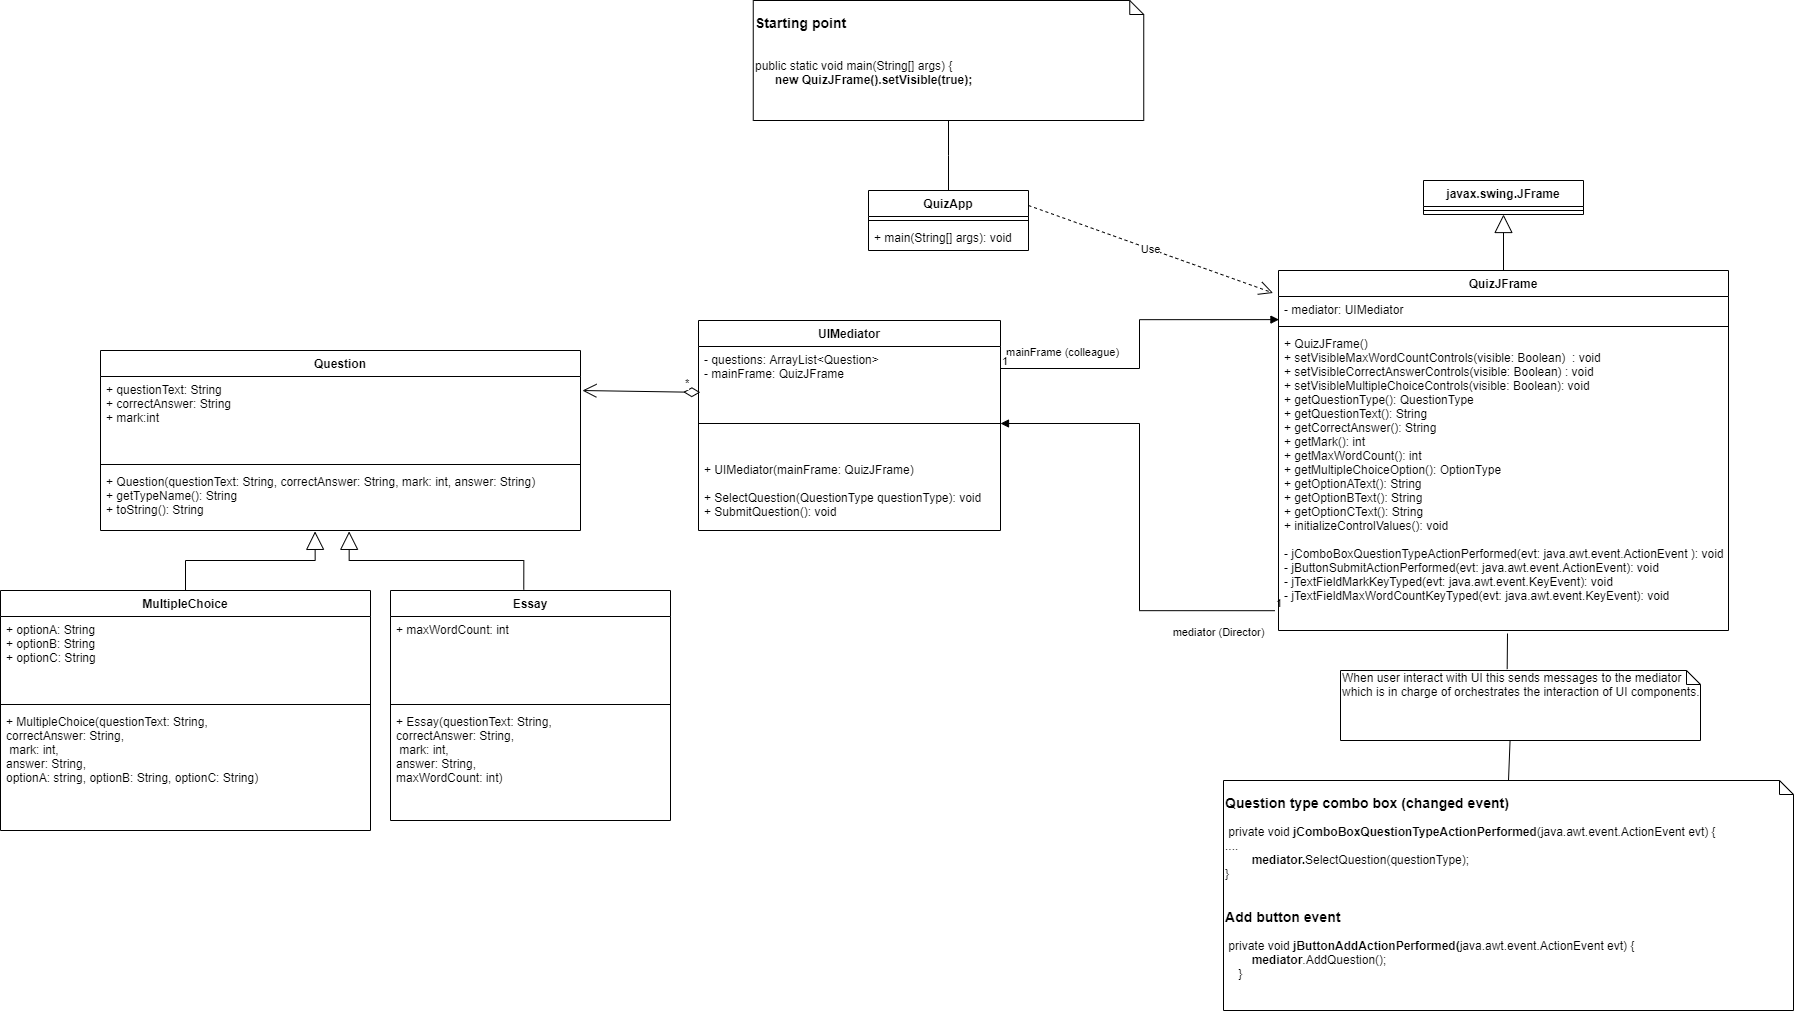

The diagram above was exported from draw.io. Its source (the exported page's mxGraphModel, read from the mxfile embedded in the PNG):
<mxGraphModel dx="2427" dy="1078" grid="1" gridSize="10" guides="1" tooltips="1" connect="1" arrows="1" fold="1" page="1" pageScale="1" pageWidth="827" pageHeight="1169" math="0" shadow="0">
  <root>
    <mxCell id="WIyWlLk6GJQsqaUBKTNV-0" />
    <mxCell id="WIyWlLk6GJQsqaUBKTNV-1" parent="WIyWlLk6GJQsqaUBKTNV-0" />
    <mxCell id="cKxrq7ZQvol2hT0ak3_m-25" style="edgeStyle=orthogonalEdgeStyle;rounded=0;orthogonalLoop=1;jettySize=auto;html=1;endArrow=none;endFill=0;" parent="WIyWlLk6GJQsqaUBKTNV-1" source="cKxrq7ZQvol2hT0ak3_m-0" target="cKxrq7ZQvol2hT0ak3_m-24" edge="1">
      <mxGeometry relative="1" as="geometry" />
    </mxCell>
    <mxCell id="cKxrq7ZQvol2hT0ak3_m-10" value="Use" style="endArrow=open;endSize=12;dashed=1;html=1;exitX=1;exitY=0.25;exitDx=0;exitDy=0;entryX=-0.012;entryY=-0.136;entryDx=0;entryDy=0;entryPerimeter=0;" parent="WIyWlLk6GJQsqaUBKTNV-1" source="cKxrq7ZQvol2hT0ak3_m-0" target="cKxrq7ZQvol2hT0ak3_m-5" edge="1">
      <mxGeometry width="160" relative="1" as="geometry">
        <mxPoint x="228" y="440" as="sourcePoint" />
        <mxPoint x="388" y="440" as="targetPoint" />
      </mxGeometry>
    </mxCell>
    <mxCell id="cKxrq7ZQvol2hT0ak3_m-16" value="javax.swing.JFrame" style="swimlane;fontStyle=1;align=center;verticalAlign=top;childLayout=stackLayout;horizontal=1;startSize=26;horizontalStack=0;resizeParent=1;resizeParentMax=0;resizeLast=0;collapsible=1;marginBottom=0;" parent="WIyWlLk6GJQsqaUBKTNV-1" vertex="1">
      <mxGeometry x="603" y="360" width="160" height="34" as="geometry" />
    </mxCell>
    <mxCell id="cKxrq7ZQvol2hT0ak3_m-18" value="" style="line;strokeWidth=1;fillColor=none;align=left;verticalAlign=middle;spacingTop=-1;spacingLeft=3;spacingRight=3;rotatable=0;labelPosition=right;points=[];portConstraint=eastwest;" parent="cKxrq7ZQvol2hT0ak3_m-16" vertex="1">
      <mxGeometry y="26" width="160" height="8" as="geometry" />
    </mxCell>
    <mxCell id="cKxrq7ZQvol2hT0ak3_m-22" value="&lt;h3&gt;Question type combo box (changed event)&lt;/h3&gt;&amp;nbsp;private void&lt;b&gt; jComboBoxQuestionTypeActionPerformed&lt;/b&gt;(java.awt.event.ActionEvent evt) {&lt;br&gt;....&lt;br&gt;&lt;b&gt;&amp;nbsp; &amp;nbsp; &amp;nbsp; &amp;nbsp; mediator.&lt;/b&gt;SelectQuestion(questionType);&lt;br&gt;}&lt;br&gt;&lt;br&gt;&lt;h3&gt;Add button event&lt;/h3&gt;&lt;div&gt;&amp;nbsp;private void&lt;b&gt; jButtonAddActionPerformed(&lt;/b&gt;java.awt.event.ActionEvent evt) {&amp;nbsp; &amp;nbsp; &amp;nbsp;&lt;/div&gt;&lt;div&gt;&amp;nbsp; &amp;nbsp; &amp;nbsp; &amp;nbsp; &lt;b&gt;mediator&lt;/b&gt;.AddQuestion();&lt;/div&gt;&lt;div&gt;&amp;nbsp; &amp;nbsp; }&amp;nbsp; &amp;nbsp; &amp;nbsp; &amp;nbsp; &amp;nbsp; &amp;nbsp;&amp;nbsp;&lt;/div&gt;" style="shape=note;whiteSpace=wrap;html=1;size=14;verticalAlign=top;align=left;spacingTop=-6;" parent="WIyWlLk6GJQsqaUBKTNV-1" vertex="1">
      <mxGeometry x="403" y="960" width="570" height="230" as="geometry" />
    </mxCell>
    <mxCell id="cKxrq7ZQvol2hT0ak3_m-24" value="&lt;h3&gt;Starting point&lt;/h3&gt;&lt;div&gt;&lt;br&gt;&lt;/div&gt;&lt;div&gt;public static void main(String[] args) {&lt;/div&gt;&lt;div&gt;&amp;nbsp; &amp;nbsp; &amp;nbsp;&lt;b&gt; new QuizJFrame().setVisible(true);&lt;/b&gt;&lt;/div&gt;" style="shape=note;whiteSpace=wrap;html=1;size=14;verticalAlign=top;align=left;spacingTop=-6;" parent="WIyWlLk6GJQsqaUBKTNV-1" vertex="1">
      <mxGeometry x="-67.25" y="180" width="390.5" height="120" as="geometry" />
    </mxCell>
    <mxCell id="cKxrq7ZQvol2hT0ak3_m-30" value="mainFrame (colleague)" style="endArrow=block;endFill=1;html=1;edgeStyle=orthogonalEdgeStyle;align=left;verticalAlign=top;entryX=0.001;entryY=0.889;entryDx=0;entryDy=0;entryPerimeter=0;exitX=1;exitY=0.5;exitDx=0;exitDy=0;rounded=0;" parent="WIyWlLk6GJQsqaUBKTNV-1" source="cKxrq7ZQvol2hT0ak3_m-12" target="cKxrq7ZQvol2hT0ak3_m-5" edge="1">
      <mxGeometry x="0.0251" y="135" relative="1" as="geometry">
        <mxPoint x="248" y="590" as="sourcePoint" />
        <mxPoint x="278" y="620" as="targetPoint" />
        <mxPoint as="offset" />
      </mxGeometry>
    </mxCell>
    <mxCell id="cKxrq7ZQvol2hT0ak3_m-31" value="1" style="edgeLabel;resizable=0;html=1;align=left;verticalAlign=bottom;" parent="cKxrq7ZQvol2hT0ak3_m-30" connectable="0" vertex="1">
      <mxGeometry x="-1" relative="1" as="geometry" />
    </mxCell>
    <mxCell id="cKxrq7ZQvol2hT0ak3_m-32" value="" style="endArrow=block;endFill=1;html=1;edgeStyle=orthogonalEdgeStyle;align=left;verticalAlign=top;exitX=-0.008;exitY=0.934;exitDx=0;exitDy=0;exitPerimeter=0;rounded=0;" parent="WIyWlLk6GJQsqaUBKTNV-1" source="cKxrq7ZQvol2hT0ak3_m-7" target="cKxrq7ZQvol2hT0ak3_m-13" edge="1">
      <mxGeometry x="-1" relative="1" as="geometry">
        <mxPoint x="438" y="620" as="sourcePoint" />
        <mxPoint x="238" y="668" as="targetPoint" />
      </mxGeometry>
    </mxCell>
    <mxCell id="cKxrq7ZQvol2hT0ak3_m-33" value="1" style="edgeLabel;resizable=0;html=1;align=left;verticalAlign=bottom;" parent="cKxrq7ZQvol2hT0ak3_m-32" connectable="0" vertex="1">
      <mxGeometry x="-1" relative="1" as="geometry" />
    </mxCell>
    <mxCell id="cKxrq7ZQvol2hT0ak3_m-34" value="mediator (Director)" style="edgeLabel;html=1;align=center;verticalAlign=middle;resizable=0;points=[];" parent="cKxrq7ZQvol2hT0ak3_m-32" vertex="1" connectable="0">
      <mxGeometry x="-0.5095" y="5" relative="1" as="geometry">
        <mxPoint x="56" y="16.380000000000003" as="offset" />
      </mxGeometry>
    </mxCell>
    <mxCell id="cKxrq7ZQvol2hT0ak3_m-35" value="*" style="endArrow=open;html=1;endSize=12;startArrow=diamondThin;startSize=14;startFill=0;align=left;verticalAlign=bottom;exitX=0.006;exitY=1.042;exitDx=0;exitDy=0;exitPerimeter=0;rounded=0;entryX=1.004;entryY=0.167;entryDx=0;entryDy=0;entryPerimeter=0;" parent="WIyWlLk6GJQsqaUBKTNV-1" source="cKxrq7ZQvol2hT0ak3_m-12" target="bSMC3ulHVK3-SpuFmjo_-9" edge="1">
      <mxGeometry x="-0.7175" relative="1" as="geometry">
        <mxPoint x="-422" y="850" as="sourcePoint" />
        <mxPoint x="-222" y="580" as="targetPoint" />
        <mxPoint as="offset" />
      </mxGeometry>
    </mxCell>
    <mxCell id="cKxrq7ZQvol2hT0ak3_m-0" value="QuizApp" style="swimlane;fontStyle=1;align=center;verticalAlign=top;childLayout=stackLayout;horizontal=1;startSize=26;horizontalStack=0;resizeParent=1;resizeParentMax=0;resizeLast=0;collapsible=1;marginBottom=0;" parent="WIyWlLk6GJQsqaUBKTNV-1" vertex="1">
      <mxGeometry x="48" y="370" width="160" height="60" as="geometry" />
    </mxCell>
    <mxCell id="cKxrq7ZQvol2hT0ak3_m-2" value="" style="line;strokeWidth=1;fillColor=none;align=left;verticalAlign=middle;spacingTop=-1;spacingLeft=3;spacingRight=3;rotatable=0;labelPosition=right;points=[];portConstraint=eastwest;" parent="cKxrq7ZQvol2hT0ak3_m-0" vertex="1">
      <mxGeometry y="26" width="160" height="8" as="geometry" />
    </mxCell>
    <mxCell id="cKxrq7ZQvol2hT0ak3_m-3" value="+ main(String[] args): void" style="text;strokeColor=none;fillColor=none;align=left;verticalAlign=top;spacingLeft=4;spacingRight=4;overflow=hidden;rotatable=0;points=[[0,0.5],[1,0.5]];portConstraint=eastwest;" parent="cKxrq7ZQvol2hT0ak3_m-0" vertex="1">
      <mxGeometry y="34" width="160" height="26" as="geometry" />
    </mxCell>
    <mxCell id="cKxrq7ZQvol2hT0ak3_m-4" value="QuizJFrame" style="swimlane;fontStyle=1;align=center;verticalAlign=top;childLayout=stackLayout;horizontal=1;startSize=26;horizontalStack=0;resizeParent=1;resizeParentMax=0;resizeLast=0;collapsible=1;marginBottom=0;" parent="WIyWlLk6GJQsqaUBKTNV-1" vertex="1">
      <mxGeometry x="458" y="450" width="450" height="360" as="geometry" />
    </mxCell>
    <mxCell id="cKxrq7ZQvol2hT0ak3_m-5" value="- mediator: UIMediator " style="text;strokeColor=none;fillColor=none;align=left;verticalAlign=top;spacingLeft=4;spacingRight=4;overflow=hidden;rotatable=0;points=[[0,0.5],[1,0.5]];portConstraint=eastwest;" parent="cKxrq7ZQvol2hT0ak3_m-4" vertex="1">
      <mxGeometry y="26" width="450" height="26" as="geometry" />
    </mxCell>
    <mxCell id="cKxrq7ZQvol2hT0ak3_m-6" value="" style="line;strokeWidth=1;fillColor=none;align=left;verticalAlign=middle;spacingTop=-1;spacingLeft=3;spacingRight=3;rotatable=0;labelPosition=right;points=[];portConstraint=eastwest;" parent="cKxrq7ZQvol2hT0ak3_m-4" vertex="1">
      <mxGeometry y="52" width="450" height="8" as="geometry" />
    </mxCell>
    <mxCell id="cKxrq7ZQvol2hT0ak3_m-7" value="+ QuizJFrame()&#10;+ setVisibleMaxWordCountControls(visible: Boolean)  : void&#10;+ setVisibleCorrectAnswerControls(visible: Boolean) : void&#10;+ setVisibleMultipleChoiceControls(visible: Boolean): void&#10;+ getQuestionType(): QuestionType&#10;+ getQuestionText(): String&#10;+ getCorrectAnswer(): String&#10;+ getMark(): int&#10;+ getMaxWordCount(): int &#10;+ getMultipleChoiceOption(): OptionType&#10;+ getOptionAText(): String&#10;+ getOptionBText(): String&#10;+ getOptionCText(): String&#10;+ initializeControlValues(): void&#10;&#10;- jComboBoxQuestionTypeActionPerformed(evt: java.awt.event.ActionEvent ): void &#10;- jButtonSubmitActionPerformed(evt: java.awt.event.ActionEvent): void&#10;- jTextFieldMarkKeyTyped(evt: java.awt.event.KeyEvent): void&#10;- jTextFieldMaxWordCountKeyTyped(evt: java.awt.event.KeyEvent): void     " style="text;strokeColor=none;fillColor=none;align=left;verticalAlign=top;spacingLeft=4;spacingRight=4;overflow=hidden;rotatable=0;points=[[0,0.5],[1,0.5]];portConstraint=eastwest;" parent="cKxrq7ZQvol2hT0ak3_m-4" vertex="1">
      <mxGeometry y="60" width="450" height="300" as="geometry" />
    </mxCell>
    <mxCell id="cKxrq7ZQvol2hT0ak3_m-11" value="UIMediator" style="swimlane;fontStyle=1;align=center;verticalAlign=top;childLayout=stackLayout;horizontal=1;startSize=26;horizontalStack=0;resizeParent=1;resizeParentMax=0;resizeLast=0;collapsible=1;marginBottom=0;" parent="WIyWlLk6GJQsqaUBKTNV-1" vertex="1">
      <mxGeometry x="-122" y="500" width="302" height="210" as="geometry" />
    </mxCell>
    <mxCell id="cKxrq7ZQvol2hT0ak3_m-12" value="- questions: ArrayList&lt;Question&gt; &#10;- mainFrame: QuizJFrame" style="text;strokeColor=none;fillColor=none;align=left;verticalAlign=top;spacingLeft=4;spacingRight=4;overflow=hidden;rotatable=0;points=[[0,0.5],[1,0.5]];portConstraint=eastwest;" parent="cKxrq7ZQvol2hT0ak3_m-11" vertex="1">
      <mxGeometry y="26" width="302" height="44" as="geometry" />
    </mxCell>
    <mxCell id="cKxrq7ZQvol2hT0ak3_m-13" value="" style="line;strokeWidth=1;fillColor=none;align=left;verticalAlign=middle;spacingTop=-1;spacingLeft=3;spacingRight=3;rotatable=0;labelPosition=right;points=[];portConstraint=eastwest;" parent="cKxrq7ZQvol2hT0ak3_m-11" vertex="1">
      <mxGeometry y="70" width="302" height="66" as="geometry" />
    </mxCell>
    <mxCell id="cKxrq7ZQvol2hT0ak3_m-14" value="+ UIMediator(mainFrame: QuizJFrame) &#10;&#10;+ SelectQuestion(QuestionType questionType): void&#10;+ SubmitQuestion(): void " style="text;strokeColor=none;fillColor=none;align=left;verticalAlign=top;spacingLeft=4;spacingRight=4;overflow=hidden;rotatable=0;points=[[0,0.5],[1,0.5]];portConstraint=eastwest;" parent="cKxrq7ZQvol2hT0ak3_m-11" vertex="1">
      <mxGeometry y="136" width="302" height="74" as="geometry" />
    </mxCell>
    <mxCell id="bSMC3ulHVK3-SpuFmjo_-16" value="Essay" style="swimlane;fontStyle=1;align=center;verticalAlign=top;childLayout=stackLayout;horizontal=1;startSize=26;horizontalStack=0;resizeParent=1;resizeParentMax=0;resizeLast=0;collapsible=1;marginBottom=0;" parent="WIyWlLk6GJQsqaUBKTNV-1" vertex="1">
      <mxGeometry x="-430" y="770" width="280" height="230" as="geometry" />
    </mxCell>
    <mxCell id="bSMC3ulHVK3-SpuFmjo_-17" value="+ maxWordCount: int" style="text;strokeColor=none;fillColor=none;align=left;verticalAlign=top;spacingLeft=4;spacingRight=4;overflow=hidden;rotatable=0;points=[[0,0.5],[1,0.5]];portConstraint=eastwest;" parent="bSMC3ulHVK3-SpuFmjo_-16" vertex="1">
      <mxGeometry y="26" width="280" height="84" as="geometry" />
    </mxCell>
    <mxCell id="bSMC3ulHVK3-SpuFmjo_-18" value="" style="line;strokeWidth=1;fillColor=none;align=left;verticalAlign=middle;spacingTop=-1;spacingLeft=3;spacingRight=3;rotatable=0;labelPosition=right;points=[];portConstraint=eastwest;" parent="bSMC3ulHVK3-SpuFmjo_-16" vertex="1">
      <mxGeometry y="110" width="280" height="8" as="geometry" />
    </mxCell>
    <mxCell id="bSMC3ulHVK3-SpuFmjo_-19" value="+ Essay(questionText: String,&#10;correctAnswer: String,&#10; mark: int, &#10;answer: String,&#10;maxWordCount: int)" style="text;strokeColor=none;fillColor=none;align=left;verticalAlign=top;spacingLeft=4;spacingRight=4;overflow=hidden;rotatable=0;points=[[0,0.5],[1,0.5]];portConstraint=eastwest;" parent="bSMC3ulHVK3-SpuFmjo_-16" vertex="1">
      <mxGeometry y="118" width="280" height="112" as="geometry" />
    </mxCell>
    <mxCell id="bSMC3ulHVK3-SpuFmjo_-8" value="Question" style="swimlane;fontStyle=1;align=center;verticalAlign=top;childLayout=stackLayout;horizontal=1;startSize=26;horizontalStack=0;resizeParent=1;resizeParentMax=0;resizeLast=0;collapsible=1;marginBottom=0;" parent="WIyWlLk6GJQsqaUBKTNV-1" vertex="1">
      <mxGeometry x="-720" y="530" width="480" height="180" as="geometry" />
    </mxCell>
    <mxCell id="bSMC3ulHVK3-SpuFmjo_-9" value="+ questionText: String&#10;+ correctAnswer: String&#10;+ mark:int" style="text;strokeColor=none;fillColor=none;align=left;verticalAlign=top;spacingLeft=4;spacingRight=4;overflow=hidden;rotatable=0;points=[[0,0.5],[1,0.5]];portConstraint=eastwest;" parent="bSMC3ulHVK3-SpuFmjo_-8" vertex="1">
      <mxGeometry y="26" width="480" height="84" as="geometry" />
    </mxCell>
    <mxCell id="bSMC3ulHVK3-SpuFmjo_-10" value="" style="line;strokeWidth=1;fillColor=none;align=left;verticalAlign=middle;spacingTop=-1;spacingLeft=3;spacingRight=3;rotatable=0;labelPosition=right;points=[];portConstraint=eastwest;" parent="bSMC3ulHVK3-SpuFmjo_-8" vertex="1">
      <mxGeometry y="110" width="480" height="8" as="geometry" />
    </mxCell>
    <mxCell id="bSMC3ulHVK3-SpuFmjo_-11" value="+ Question(questionText: String, correctAnswer: String, mark: int, answer: String)&#10;+ getTypeName(): String    &#10;+ toString(): String" style="text;strokeColor=none;fillColor=none;align=left;verticalAlign=top;spacingLeft=4;spacingRight=4;overflow=hidden;rotatable=0;points=[[0,0.5],[1,0.5]];portConstraint=eastwest;" parent="bSMC3ulHVK3-SpuFmjo_-8" vertex="1">
      <mxGeometry y="118" width="480" height="62" as="geometry" />
    </mxCell>
    <mxCell id="bSMC3ulHVK3-SpuFmjo_-12" value="MultipleChoice" style="swimlane;fontStyle=1;align=center;verticalAlign=top;childLayout=stackLayout;horizontal=1;startSize=26;horizontalStack=0;resizeParent=1;resizeParentMax=0;resizeLast=0;collapsible=1;marginBottom=0;" parent="WIyWlLk6GJQsqaUBKTNV-1" vertex="1">
      <mxGeometry x="-820" y="770" width="370" height="240" as="geometry" />
    </mxCell>
    <mxCell id="bSMC3ulHVK3-SpuFmjo_-13" value="+ optionA: String&#10;+ optionB: String&#10;+ optionC: String" style="text;strokeColor=none;fillColor=none;align=left;verticalAlign=top;spacingLeft=4;spacingRight=4;overflow=hidden;rotatable=0;points=[[0,0.5],[1,0.5]];portConstraint=eastwest;" parent="bSMC3ulHVK3-SpuFmjo_-12" vertex="1">
      <mxGeometry y="26" width="370" height="84" as="geometry" />
    </mxCell>
    <mxCell id="bSMC3ulHVK3-SpuFmjo_-14" value="" style="line;strokeWidth=1;fillColor=none;align=left;verticalAlign=middle;spacingTop=-1;spacingLeft=3;spacingRight=3;rotatable=0;labelPosition=right;points=[];portConstraint=eastwest;" parent="bSMC3ulHVK3-SpuFmjo_-12" vertex="1">
      <mxGeometry y="110" width="370" height="8" as="geometry" />
    </mxCell>
    <mxCell id="bSMC3ulHVK3-SpuFmjo_-15" value="+ MultipleChoice(questionText: String,&#10;correctAnswer: String,&#10; mark: int, &#10;answer: String,&#10;optionA: string, optionB: String, optionC: String)" style="text;strokeColor=none;fillColor=none;align=left;verticalAlign=top;spacingLeft=4;spacingRight=4;overflow=hidden;rotatable=0;points=[[0,0.5],[1,0.5]];portConstraint=eastwest;" parent="bSMC3ulHVK3-SpuFmjo_-12" vertex="1">
      <mxGeometry y="118" width="370" height="122" as="geometry" />
    </mxCell>
    <mxCell id="ERCpBDW0Nc-luQtNWL9a-2" style="rounded=0;orthogonalLoop=1;jettySize=auto;html=1;endArrow=none;endFill=0;exitX=0.463;exitY=-0.02;exitDx=0;exitDy=0;exitPerimeter=0;" parent="WIyWlLk6GJQsqaUBKTNV-1" source="ERCpBDW0Nc-luQtNWL9a-1" edge="1">
      <mxGeometry relative="1" as="geometry">
        <mxPoint x="688" y="950" as="sourcePoint" />
        <mxPoint x="687" y="813" as="targetPoint" />
      </mxGeometry>
    </mxCell>
    <mxCell id="ERCpBDW0Nc-luQtNWL9a-1" value="When user interact with UI this sends messages to the mediator which is in charge of orchestrates the interaction of UI components." style="shape=note;whiteSpace=wrap;html=1;size=14;verticalAlign=top;align=left;spacingTop=-6;" parent="WIyWlLk6GJQsqaUBKTNV-1" vertex="1">
      <mxGeometry x="520" y="850" width="360" height="70" as="geometry" />
    </mxCell>
    <mxCell id="ERCpBDW0Nc-luQtNWL9a-3" style="rounded=0;orthogonalLoop=1;jettySize=auto;html=1;endArrow=none;endFill=0;exitX=0.5;exitY=0;exitDx=0;exitDy=0;exitPerimeter=0;entryX=0.471;entryY=1;entryDx=0;entryDy=0;entryPerimeter=0;" parent="WIyWlLk6GJQsqaUBKTNV-1" source="cKxrq7ZQvol2hT0ak3_m-22" target="ERCpBDW0Nc-luQtNWL9a-1" edge="1">
      <mxGeometry relative="1" as="geometry">
        <mxPoint x="687.5" y="1079.61" as="sourcePoint" />
        <mxPoint x="688" y="1030" as="targetPoint" />
      </mxGeometry>
    </mxCell>
    <mxCell id="I-DRTRAdbodgQToeqkTL-0" value="" style="endArrow=block;endSize=16;endFill=0;html=1;entryX=0.447;entryY=1.014;entryDx=0;entryDy=0;entryPerimeter=0;exitX=0.5;exitY=0;exitDx=0;exitDy=0;edgeStyle=orthogonalEdgeStyle;rounded=0;" parent="WIyWlLk6GJQsqaUBKTNV-1" source="bSMC3ulHVK3-SpuFmjo_-12" target="bSMC3ulHVK3-SpuFmjo_-11" edge="1">
      <mxGeometry x="-0.5824" y="29" width="160" relative="1" as="geometry">
        <mxPoint x="-390" y="810" as="sourcePoint" />
        <mxPoint x="-230" y="810" as="targetPoint" />
        <mxPoint as="offset" />
      </mxGeometry>
    </mxCell>
    <mxCell id="I-DRTRAdbodgQToeqkTL-1" value="" style="endArrow=block;endSize=16;endFill=0;html=1;entryX=0.518;entryY=1.014;entryDx=0;entryDy=0;entryPerimeter=0;exitX=0.476;exitY=-0.004;exitDx=0;exitDy=0;exitPerimeter=0;edgeStyle=orthogonalEdgeStyle;rounded=0;" parent="WIyWlLk6GJQsqaUBKTNV-1" source="bSMC3ulHVK3-SpuFmjo_-16" target="bSMC3ulHVK3-SpuFmjo_-11" edge="1">
      <mxGeometry x="-0.5824" y="29" width="160" relative="1" as="geometry">
        <mxPoint x="-625" y="780" as="sourcePoint" />
        <mxPoint x="-517.77" y="699.79" as="targetPoint" />
        <mxPoint as="offset" />
      </mxGeometry>
    </mxCell>
    <mxCell id="I-DRTRAdbodgQToeqkTL-3" value="" style="endArrow=block;endSize=16;endFill=0;html=1;entryX=0.5;entryY=1;entryDx=0;entryDy=0;exitX=0.5;exitY=0;exitDx=0;exitDy=0;" parent="WIyWlLk6GJQsqaUBKTNV-1" source="cKxrq7ZQvol2hT0ak3_m-4" target="cKxrq7ZQvol2hT0ak3_m-16" edge="1">
      <mxGeometry x="-0.1304" y="-62" width="160" relative="1" as="geometry">
        <mxPoint x="768" y="429" as="sourcePoint" />
        <mxPoint x="928" y="429" as="targetPoint" />
        <mxPoint as="offset" />
      </mxGeometry>
    </mxCell>
  </root>
</mxGraphModel>